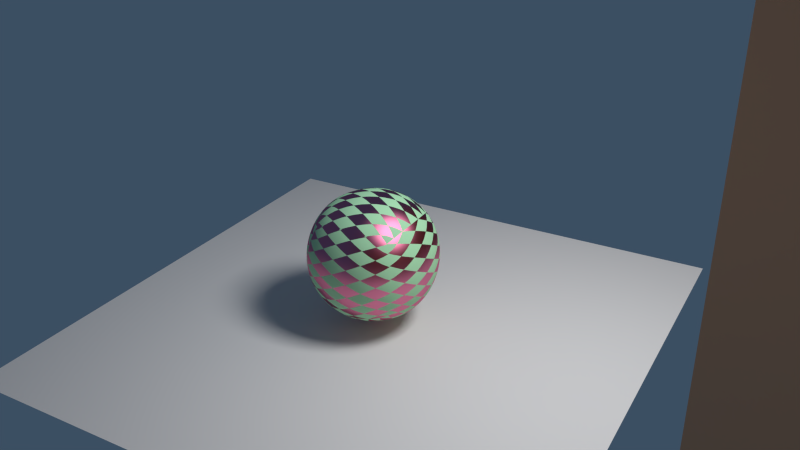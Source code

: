 # Source: 01_meshlight.blend  (saved by Blender 2.70.5; exported with 4.5.12 LTS)
import bpy
from mathutils import Matrix  # noqa: F401  (used for matrix-valued properties, if any)

bpy.ops.wm.read_factory_settings(use_empty=True)
scene = bpy.context.scene
scene.name = 'Scene'

# ---- collections
col_collection_1 = bpy.data.collections.new('Collection 1'); scene.collection.children.link(col_collection_1)
col_collection_6 = bpy.data.collections.new('Collection 6'); scene.collection.children.link(col_collection_6)
col_collection_6.hide_render = True
col_collection_6.hide_viewport = True
col_collection_7 = bpy.data.collections.new('Collection 7'); scene.collection.children.link(col_collection_7)

# ---- materials (node trees are filled in below, after node groups)
mat_material = bpy.data.materials.new('Material')
mat_material.alpha_threshold = 0.0
mat_material.roughness = 0.5
mat_material.line_color = (0.0, 0.0, 0.0, 1.0)
mat_material_002 = bpy.data.materials.new('Material.002')
mat_material_002.alpha_threshold = 0.0
mat_material_002.roughness = 0.5
mat_material_002.line_color = (0.0, 0.0, 0.0, 1.0)
mat_material_001 = bpy.data.materials.new('Material.001')
mat_material_001.alpha_threshold = 0.0
mat_material_001.roughness = 0.5
mat_material_001.line_color = (0.0, 0.0, 0.0, 1.0)
mat_emitter = bpy.data.materials.new('Emitter')
mat_emitter.alpha_threshold = 0.0
mat_emitter.roughness = 0.5
mat_emitter.line_color = (0.0, 0.0, 0.0, 1.0)

# ---- material node trees
mat_material.use_nodes = True; mat_material.node_tree.nodes.clear()
_N = mat_material.node_tree.nodes; _L = mat_material.node_tree.links
n0 = _N.new('ShaderNodeOutputMaterial'); n0.name = 'Material Output'; n0.location = (532, 280)
n1 = _N.new('ShaderNodeMixShader'); n1.name = 'Mix Shader'; n1.location = (324, 246)
n2 = _N.new('ShaderNodeBsdfAnisotropic'); n2.name = 'Glossy BSDF'; n2.location = (100, 177)
n2.distribution = 'BECKMANN'
n2.inputs[0].default_value = (0.8, 0.233, 0.388, 1.0)
n2.inputs[1].default_value = 0.4472
n3 = _N.new('ShaderNodeTexChecker'); n3.name = 'Checker Texture'; n3.location = (-109, 268)
n4 = _N.new('ShaderNodeBsdfDiffuse'); n4.name = 'Diffuse BSDF'; n4.location = (97, 340)
n4.inputs[0].default_value = (0.43, 0.8, 0.499, 1.0)
n5 = _N.new('ShaderNodeTexCoord'); n5.name = 'Texture Coordinate'; n5.location = (-735, 291)
n6 = _N.new('ShaderNodeMapping'); n6.name = 'Mapping'; n6.location = (-523, 329)
n6.inputs[1].default_value = (0.4, 0.0, 0.0)
n6.inputs[2].default_value = (0.0, -0.0, 0.7854)
n6.inputs[3].default_value = (2.0, 1.0, 1.0)
_L.new(n4.outputs[0], n1.inputs[1])
_L.new(n1.outputs[0], n0.inputs[0])
_L.new(n2.outputs[0], n1.inputs[2])
_L.new(n3.outputs[1], n1.inputs[0])
_L.new(n5.outputs[2], n6.inputs[0])
_L.new(n6.outputs[0], n3.inputs[0])
n0.is_active_output = True
mat_material_002.use_nodes = True; mat_material_002.node_tree.nodes.clear()
_N = mat_material_002.node_tree.nodes; _L = mat_material_002.node_tree.links
n0 = _N.new('ShaderNodeOutputMaterial'); n0.name = 'Material Output'; n0.location = (300, 300)
n1 = _N.new('ShaderNodeBsdfDiffuse'); n1.name = 'Diffuse BSDF'; n1.location = (10, 300)
n1.inputs[0].default_value = (0.8, 0.4621, 0.2804, 1.0)
_L.new(n1.outputs[0], n0.inputs[0])
n0.is_active_output = True
mat_material_001.use_nodes = True; mat_material_001.node_tree.nodes.clear()
_N = mat_material_001.node_tree.nodes; _L = mat_material_001.node_tree.links
n0 = _N.new('ShaderNodeOutputMaterial'); n0.name = 'Material Output'; n0.location = (300, 300)
n1 = _N.new('ShaderNodeBsdfDiffuse'); n1.name = 'Diffuse BSDF'; n1.location = (10, 300)
_L.new(n1.outputs[0], n0.inputs[0])
n0.is_active_output = True
mat_emitter.use_nodes = True; mat_emitter.node_tree.nodes.clear()
_N = mat_emitter.node_tree.nodes; _L = mat_emitter.node_tree.links
n0 = _N.new('ShaderNodeOutputMaterial'); n0.name = 'Material Output'; n0.location = (300, 300)
n1 = _N.new('ShaderNodeEmission'); n1.name = 'Emission'; n1.location = (88, 291)
n1.inputs[0].default_value = (0.8, 0.8, 0.8, 1.0)
n1.inputs[1].default_value = 35.0
_L.new(n1.outputs[0], n0.inputs[0])
n0.is_active_output = True

# ---- world
world_world = bpy.data.worlds.new('World'); scene.world = world_world
world_world.use_nodes = True; world_world.node_tree.nodes.clear()
_N = world_world.node_tree.nodes; _L = world_world.node_tree.links
n0 = _N.new('ShaderNodeOutputWorld'); n0.name = 'World Output'; n0.location = (471, 301)
n1 = _N.new('ShaderNodeBackground'); n1.name = 'Background.001'; n1.location = (247, 317)
n1.inputs[0].default_value = (0.04442, 0.07741, 0.1217, 1.0)
_L.new(n1.outputs[0], n0.inputs[0])
n0.is_active_output = True
world_world.color = (0.179, 0.152, 0.047)
world_world.use_sun_shadow = False
world_world.sun_shadow_jitter_overblur = 0.0
world_world.cycles.sampling_method = 'MANUAL'
world_world.cycles.sample_map_resolution = 256

# ---- cameras
cam_camera = bpy.data.cameras.new('Camera')
cam_camera.clip_end = 100.0
cam_camera.lens = 35.0
cam_camera.sensor_width = 32.0
cam_camera.sensor_height = 18.0
cam_camera.ortho_scale = 7.314
cam_camera.dof.focus_distance = 0.0

# ---- lights
light_lamp = bpy.data.lights.new('Lamp', 'SPOT')
light_lamp.transmission_factor = 0.0
light_lamp.cutoff_distance = 30.0
light_lamp.energy = 749.6
light_lamp.shadow_buffer_clip_start = 1.001
light_lamp.shadow_soft_size = 0.1
light_lamp.shadow_maximum_resolution = 0.006
light_lamp.use_absolute_resolution = True
light_lamp.spot_size = 1.309
light_lamp.cycles.use_multiple_importance_sampling = False

# ---- meshes
me_cube_001 = bpy.data.meshes.new('Cube.001')
me_cube_001.from_pydata([(1.0, 1.0, -1.0), (1.0, -1.0, -1.0), (-1.0, -1.0, -1.0), (-1.0, 1.0, -1.0), (1.0, 1.0, 1.0), (1.0, -1.0, 1.0), (-1.0, -1.0, 1.0), (-1.0, 1.0, 1.0)], [], [(0, 1, 2, 3), (4, 7, 6, 5), (0, 4, 5, 1), (1, 5, 6, 2), (2, 6, 7, 3), (4, 0, 3, 7)])
me_cube_001.polygons.foreach_set('use_smooth', [True] * 6)
_uv = me_cube_001.uv_layers.new(name='UVMap')
_uv.uv.foreach_set('vector', [0.0, 0.0, 1.0, 0.0, 1.0, 1.0, 0.0, 1.0, 0.0, 0.0, 1.0, 0.0, 1.0, 1.0, 0.0, 1.0, 0.0, 0.0, 1.0, 0.0, 1.0, 1.0, 0.0, 1.0, 0.0, 0.0, 1.0, 0.0, 1.0, 1.0, 0.0, 1.0, 0.0, 0.0, 1.0, 0.0, 1.0, 1.0, 0.0, 1.0, 0.0, 0.0, 1.0, 0.0, 1.0, 1.0, 0.0, 1.0])
me_cube_001.materials.append(mat_material)
me_cube_001.use_remesh_preserve_volume = False
me_cube_001.use_remesh_preserve_attributes = False
me_cube_001.use_mirror_vertex_groups = False
me_cube_001.update()
me_circle = bpy.data.meshes.new('Circle')
me_circle.from_pydata([(-16.45, 5.029, -20.0), (-17.11, 1.723, -20.0), (17.12, 1.649, -20.0), (16.47, 4.957, -20.0), (15.19, 8.075, -20.0), (13.32, 10.88, -20.0), (10.94, 13.27, -20.0), (8.141, 15.15, -20.0), (5.029, 16.45, -20.0), (1.723, 17.11, -20.0), (-1.649, 17.12, -20.0), (-4.957, 16.47, -20.0), (-8.075, 15.19, -20.0), (-10.88, 13.32, -20.0), (-13.27, 10.94, -20.0), (-15.15, 8.141, -20.0), (-16.45, 5.029, 20.0), (-17.11, 1.723, 20.0), (17.12, 1.649, 20.0), (16.47, 4.957, 20.0), (15.19, 8.075, 20.0), (13.32, 10.88, 20.0), (10.94, 13.27, 20.0), (8.141, 15.15, 20.0), (5.029, 16.45, 20.0), (1.723, 17.11, 20.0), (-1.649, 17.12, 20.0), (-4.957, 16.47, 20.0), (-8.075, 15.19, 20.0), (-10.88, 13.32, 20.0), (-13.27, 10.94, 20.0), (-15.15, 8.141, 20.0)], [], [(13, 14, 30, 29), (2, 3, 19, 18), (11, 12, 28, 27), (9, 10, 26, 25), (7, 8, 24, 23), (5, 6, 22, 21), (14, 15, 31, 30), (3, 4, 20, 19), (12, 13, 29, 28), (10, 11, 27, 26), (8, 9, 25, 24), (6, 7, 23, 22), (0, 1, 17, 16), (15, 0, 16, 31), (4, 5, 21, 20)])
me_circle.polygons.foreach_set('use_smooth', [True] * 15)
me_circle.materials.append(mat_material_002)
me_circle.use_remesh_preserve_volume = False
me_circle.use_remesh_preserve_attributes = False
me_circle.use_mirror_vertex_groups = False
me_circle.update()
me_plane = bpy.data.meshes.new('Plane')
me_plane.from_pydata([(-3.5, -3.5, 0.0), (3.5, -3.5, 0.0), (-3.5, 3.5, 0.0), (3.5, 3.5, 0.0)], [], [(0, 1, 3, 2)])
me_plane.materials.append(mat_material_001)
me_plane.use_remesh_preserve_volume = False
me_plane.use_remesh_preserve_attributes = False
me_plane.use_mirror_vertex_groups = False
me_plane.update()
me_cube = bpy.data.meshes.new('Cube')
me_cube.from_pydata([(1.0, 1.0, -1.0), (1.0, -1.0, -1.0), (-1.0, -1.0, -1.0), (-1.0, 1.0, -1.0), (1.0, 1.0, 1.0), (1.0, -1.0, 1.0), (-1.0, -1.0, 1.0), (-1.0, 1.0, 1.0)], [], [(0, 1, 2, 3), (4, 7, 6, 5), (0, 4, 5, 1), (1, 5, 6, 2), (2, 6, 7, 3), (4, 0, 3, 7)])
me_cube.polygons.foreach_set('use_smooth', [True] * 6)
_uv = me_cube.uv_layers.new(name='UVMap')
_uv.uv.foreach_set('vector', [0.0, 0.0, 1.0, 0.0, 1.0, 1.0, 0.0, 1.0, 0.0, 0.0, 1.0, 0.0, 1.0, 1.0, 0.0, 1.0, 0.0, 0.0, 1.0, 0.0, 1.0, 1.0, 0.0, 1.0, 0.0, 0.0, 1.0, 0.0, 1.0, 1.0, 0.0, 1.0, 0.0, 0.0, 1.0, 0.0, 1.0, 1.0, 0.0, 1.0, 0.0, 0.0, 1.0, 0.0, 1.0, 1.0, 0.0, 1.0])
me_cube.materials.append(mat_material)
me_cube.use_remesh_preserve_volume = False
me_cube.use_remesh_preserve_attributes = False
me_cube.use_mirror_vertex_groups = False
me_cube.update()
me_plane_001 = bpy.data.meshes.new('Plane.001')
me_plane_001.from_pydata([(-1.0, -1.0, 0.0), (1.0, -1.0, 0.0), (-1.0, 1.0, 0.0), (1.0, 1.0, 0.0)], [], [(0, 1, 3, 2)])
me_plane_001.materials.append(mat_emitter)
me_plane_001.use_remesh_preserve_volume = False
me_plane_001.use_remesh_preserve_attributes = False
me_plane_001.use_mirror_vertex_groups = False
me_plane_001.update()

# ---- objects
ob_cube_001 = bpy.data.objects.new('Cube.001', me_cube_001)
ob_wall = bpy.data.objects.new('Wall', me_circle)
ob_plane = bpy.data.objects.new('Plane', me_plane)
ob_cube = bpy.data.objects.new('Cube', me_cube)
ob_camera = bpy.data.objects.new('Camera', cam_camera)
ob_lamp = bpy.data.objects.new('Lamp', light_lamp)
ob_emitter = bpy.data.objects.new('Emitter', me_plane_001)

# ---- transforms, parenting, visibility, modifiers, constraints
ob_cube_001.location = (-9.887e-07, 13.42, 7.67)
ob_cube_001.lock_rotations_4d = False
ob_cube_001.empty_display_type = 'ARROWS'
ob_cube_001.lineart.crease_threshold = 0.0
_m = ob_cube_001.modifiers.new('Subsurf', 'SUBSURF')
_m.uv_smooth = 'PRESERVE_CORNERS'
_m.levels = 4
_m.render_levels = 4
ob_wall.location = (0.0, 0.0, 0.0)
ob_wall.lineart.crease_threshold = 0.0
ob_plane.location = (0.0, 0.0, -1.0)
ob_plane.lineart.crease_threshold = 0.0
ob_cube.location = (0.0, 0.0, 0.0)
ob_cube.lock_rotations_4d = False
ob_cube.empty_display_type = 'ARROWS'
ob_cube.lineart.crease_threshold = 0.0
_m = ob_cube.modifiers.new('Subsurf', 'SUBSURF')
_m.uv_smooth = 'PRESERVE_CORNERS'
_m.levels = 4
_m.render_levels = 4
ob_camera.location = (8.411, 5.252, 5.344)
ob_camera.rotation_euler = (1.109, 0.01082, 2.089)
ob_camera.lock_rotations_4d = False
ob_camera.empty_display_type = 'ARROWS'
ob_camera.color = (0.0, 0.0, 0.0, 0.0)
ob_camera.display_type = 'WIRE'
ob_camera.lineart.crease_threshold = 0.0
ob_lamp.location = (0.2303, 4.192, 5.904)
ob_lamp.rotation_euler = (0.6503, 0.05522, 3.14)
ob_lamp.lock_rotations_4d = False
ob_lamp.empty_display_type = 'ARROWS'
ob_lamp.color = (0.0, 0.0, 0.0, 0.0)
ob_lamp.lineart.crease_threshold = 0.0
ob_emitter.location = (0.2303, 4.192, 5.904)
ob_emitter.rotation_euler = (0.6503, 0.05522, 3.14)
ob_emitter.lineart.crease_threshold = 0.0

# ---- collection membership
col_collection_1.objects.link(ob_cube_001)
col_collection_1.objects.link(ob_wall)
col_collection_1.objects.link(ob_plane)
col_collection_1.objects.link(ob_cube)
col_collection_1.objects.link(ob_camera)
col_collection_6.objects.link(ob_lamp)
col_collection_7.objects.link(ob_emitter)

# ---- scene / render settings (as saved in the file)
scene.camera = ob_camera
scene.frame_start = 1; scene.frame_end = 250; scene.frame_set(1)
scene.render.engine = 'CYCLES'
scene.render.resolution_percentage = 50
scene.render.dither_intensity = 0.0
scene.cycles.use_denoising = False
scene.cycles.samples = 100
scene.cycles.sampling_pattern = 'TABULATED_SOBOL'
scene.cycles.light_sampling_threshold = 0.0
scene.cycles.use_adaptive_sampling = False
scene.cycles.use_light_tree = False
scene.cycles.volume_bounces = 1
scene.cycles.pixel_filter_type = 'GAUSSIAN'
scene.cycles.sample_clamp_direct = 1.0
scene.cycles.sample_clamp_indirect = 1.0
scene.view_settings.view_transform = 'Standard'
bpy.context.view_layer.update()

